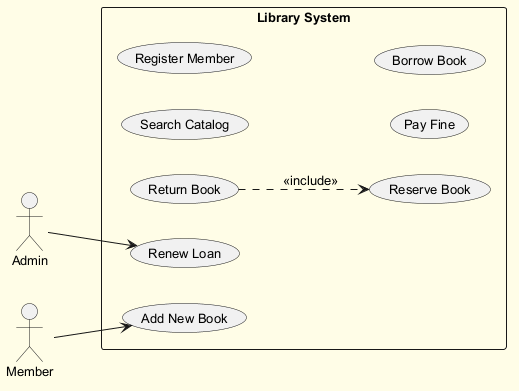

The diagram above was rendered by PlantUML. Its source (embedded in the PNG):
@startuml
skinparam backgroundColor #FFFDE7
skinparam classBackgroundColor #FFF9C4
skinparam classBorderColor #F57F17
skinparam defaultFontSize 13
left to right direction
actor "Admin" as A
actor "Member" as M
rectangle "Library System" {
  usecase "Search Catalog" as UC_SearchCatalog
  usecase "Register Member" as UC_RegisterMember
  usecase "Return Book" as UC_ReturnBook
  usecase "Pay Fine" as UC_PayFine
  usecase "Borrow Book" as UC_BorrowBook
  usecase "Reserve Book" as UC_ReserveBook
  usecase "Add New Book" as UC_AddNewBook
  usecase "Renew Loan" as UC_RenewLoan
}
A --> UC_RenewLoan
M --> UC_AddNewBook
UC_ReturnBook ..> UC_ReserveBook : <<include>>
@enduml